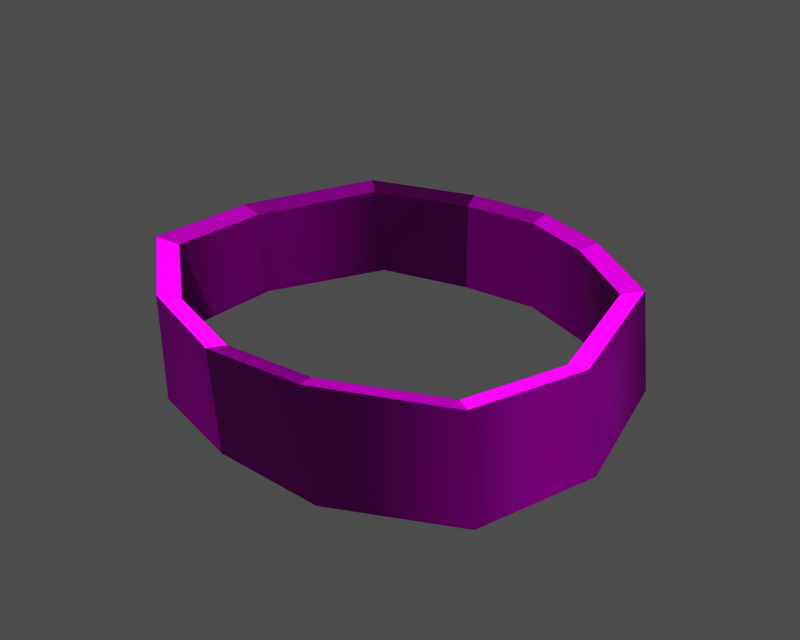 # Source: id400100.blend  (saved by Blender 3.6.13; exported with 4.5.12 LTS)
import bpy
from mathutils import Matrix  # noqa: F401  (used for matrix-valued properties, if any)

bpy.ops.wm.read_factory_settings(use_empty=True)
scene = bpy.context.scene
scene.name = '1'

# ---- collections
col_collection_1 = bpy.data.collections.new('Collection 1'); scene.collection.children.link(col_collection_1)

# ---- images (referenced by path relative to the original .blend; pixels are not part of the script)
import os
ASSET_DIR = os.environ.get("B2B_ASSET_DIR", "")  # directory of the original .blend (textures are referenced by path, not embedded)
HERE = os.path.dirname(os.path.abspath(__file__))  # packed textures are extracted next to this script under _unpacked/

def load_image(name, relpath, width, height, colorspace="sRGB"):
    """Load a texture the original file referenced (path relative to the .blend, or extracted next to this script)."""
    p = next((c for c in (os.path.join(HERE, relpath), os.path.join(ASSET_DIR, relpath)) if relpath and os.path.exists(c)), "")
    if p:
        img = bpy.data.images.load(p, check_existing=True)
        img.name = name
    else:  # same state as the original file: an image datablock whose file is absent (Cycles renders it pink)
        img = bpy.data.images.new(name, width, height)
        img.source = "FILE"
        img.filepath = "//" + (relpath or name)
    img.colorspace_settings.name = colorspace
    return img
img_m_nb_0001_none_diff_0 = load_image('m_nb_0001_none_diff_0', 'dropitem01.dds', 1024, 1024, 'Non-Color')
img_m_nb_0001_none_norm_0 = load_image('m_nb_0001_none_norm_0', 'dropitem01_n.dds', 1024, 1024, 'Non-Color')
img_m_nb_0001_none_spec_0 = load_image('m_nb_0001_none_spec_0', 'dropitem01_sp.dds', 1024, 1024, 'Non-Color')

# ---- materials (node trees are filled in below, after node groups)
mat_m_nb_0001_none_mat_001 = bpy.data.materials.new('m_nb_0001_none_mat.001')

# ---- material node trees
mat_m_nb_0001_none_mat_001.use_nodes = True; mat_m_nb_0001_none_mat_001.node_tree.nodes.clear()
_N = mat_m_nb_0001_none_mat_001.node_tree.nodes; _L = mat_m_nb_0001_none_mat_001.node_tree.links
n0 = _N.new('ShaderNodeBsdfPrincipled'); n0.name = 'Principled BSDF'; n0.location = (0, 0)
n0.distribution = 'GGX'
n0.subsurface_method = 'RANDOM_WALK_SKIN'
n0.inputs[3].default_value = 1.45
n0.inputs[27].default_value = (0.0, 0.0, 0.0, 1.0)
n0.inputs[28].default_value = 1.0
n1 = _N.new('ShaderNodeOutputMaterial'); n1.name = 'Material Output'; n1.location = (0, 0)
n2 = _N.new('ShaderNodeTexImage'); n2.name = 'Image Texture'; n2.location = (0, 0)
n2.image = img_m_nb_0001_none_diff_0
n3 = _N.new('ShaderNodeUVMap'); n3.name = 'UV Map'; n3.location = (0, 0)
n4 = _N.new('ShaderNodeTexImage'); n4.name = 'Image Texture.001'; n4.location = (0, 0)
n4.image = img_m_nb_0001_none_norm_0
n5 = _N.new('ShaderNodeNormalMap'); n5.name = 'Normal Map'; n5.location = (0, 0)
n6 = _N.new('ShaderNodeUVMap'); n6.name = 'UV Map.001'; n6.location = (0, 0)
n7 = _N.new('ShaderNodeTexImage'); n7.name = 'Image Texture.002'; n7.location = (0, 0)
n7.image = img_m_nb_0001_none_spec_0
n8 = _N.new('ShaderNodeUVMap'); n8.name = 'UV Map.002'; n8.location = (0, 0)
_L.new(n0.outputs[0], n1.inputs[0])
_L.new(n2.outputs[0], n0.inputs[0])
_L.new(n3.outputs[0], n2.inputs[0])
_L.new(n4.outputs[0], n5.inputs[1])
_L.new(n5.outputs[0], n0.inputs[5])
_L.new(n6.outputs[0], n4.inputs[0])
_L.new(n7.outputs[0], n0.inputs[13])
_L.new(n8.outputs[0], n7.inputs[0])
n1.is_active_output = True

# ---- meshes
me_m_nb_0001_none = bpy.data.meshes.new('m_nb_0001_none')
me_m_nb_0001_none.from_pydata([(-16.1, 1.225, 11.58), (-11.61, 10.6, 11.92), (-11.81, 12.01, 4.096), (-16.71, 2.411, 4.025), (1.787, 15.47, 3.372), (1.872, 14.63, 11.31), (7.576, 12.52, 11.22), (7.928, 13.23, 3.225), (5.412, -14.9, 11.35), (-1.766, -15.28, 11.23), (-1.87, -14.66, 3.646), (5.885, -14.47, 3.295), (-8.63, -13.2, 11.68), (-9.361, -12.61, 3.656), (-16.52, -6.863, 4.15), (-15.77, -7.369, 11.84), (-4.712, 14.77, 3.524), (-4.17, 13.94, 11.49), (14.18, 8.851, 3.481), (14.01, 7.482, 11.32), (16.1, -2.689, 10.82), (16.63, -1.642, 3.235), (13.74, -10.96, 11.14), (14.23, -10.6, 3.422), (-4.712, 14.77, 3.524), (-4.17, 13.94, 11.49), (-14.53, 1.113, 11.18), (-15.08, 2.183, 4.362), (-10.66, 10.85, 4.426), (-10.48, 9.572, 11.49), (1.614, 13.97, 3.772), (7.157, 11.95, 3.64), (6.839, 11.3, 10.85), (1.691, 13.21, 10.94), (4.886, -13.45, 10.97), (5.314, -13.05, 3.703), (-1.687, -13.23, 4.02), (-1.593, -13.78, 10.87), (-7.789, -11.9, 11.27), (-8.449, -11.38, 4.028), (-14.24, -6.645, 11.41), (-14.91, -6.188, 4.475), (-4.252, 13.34, 3.91), (-3.763, 12.59, 11.1), (12.8, 7.997, 3.871), (15.01, -1.475, 3.649), (14.54, -2.421, 10.49), (12.65, 6.76, 10.95), (12.41, -9.884, 10.78), (12.84, -9.561, 3.818), (-3.763, 12.59, 11.1), (-4.252, 13.34, 3.91), (-11.81, 12.01, 4.096), (-10.66, 10.85, 4.426), (-15.08, 2.183, 4.362), (-15.08, 2.183, 4.362), (-16.71, 2.411, 4.025), (-11.81, 12.01, 4.096), (-16.1, 1.225, 11.58), (-14.53, 1.113, 11.18), (-10.48, 9.572, 11.49), (-10.48, 9.572, 11.49), (-11.61, 10.6, 11.92), (-16.1, 1.225, 11.58), (7.928, 13.23, 3.225), (7.157, 11.95, 3.64), (1.614, 13.97, 3.772), (1.614, 13.97, 3.772), (1.787, 15.47, 3.372), (7.928, 13.23, 3.225), (1.872, 14.63, 11.31), (1.691, 13.21, 10.94), (6.839, 11.3, 10.85), (6.839, 11.3, 10.85), (7.576, 12.52, 11.22), (1.872, 14.63, 11.31), (-1.87, -14.66, 3.646), (-1.687, -13.23, 4.02), (5.314, -13.05, 3.703), (5.314, -13.05, 3.703), (5.885, -14.47, 3.295), (-1.87, -14.66, 3.646), (5.412, -14.9, 11.35), (4.886, -13.45, 10.97), (-1.593, -13.78, 10.87), (-1.593, -13.78, 10.87), (-1.766, -15.28, 11.23), (5.412, -14.9, 11.35), (-1.766, -15.28, 11.23), (-1.593, -13.78, 10.87), (-7.789, -11.9, 11.27), (-7.789, -11.9, 11.27), (-8.63, -13.2, 11.68), (-1.766, -15.28, 11.23), (-9.361, -12.61, 3.656), (-8.449, -11.38, 4.028), (-1.687, -13.23, 4.02), (-1.687, -13.23, 4.02), (-1.87, -14.66, 3.646), (-9.361, -12.61, 3.656), (-15.77, -7.369, 11.84), (-14.24, -6.645, 11.41), (-14.53, 1.113, 11.18), (-16.1, 1.225, 11.58), (-16.71, 2.411, 4.025), (-15.08, 2.183, 4.362), (-14.91, -6.188, 4.475), (-14.91, -6.188, 4.475), (-16.52, -6.863, 4.15), (-16.71, 2.411, 4.025), (-11.61, 10.6, 11.92), (-10.48, 9.572, 11.49), (-3.763, 12.59, 11.1), (-3.763, 12.59, 11.1), (-4.17, 13.94, 11.49), (-11.61, 10.6, 11.92), (-4.712, 14.77, 3.524), (-4.252, 13.34, 3.91), (-10.66, 10.85, 4.426), (-10.66, 10.85, 4.426), (-11.81, 12.01, 4.096), (-4.712, 14.77, 3.524), (16.63, -1.642, 3.235), (15.01, -1.475, 3.649), (12.8, 7.997, 3.871), (14.18, 8.851, 3.481), (14.01, 7.482, 11.32), (12.65, 6.76, 10.95), (14.54, -2.421, 10.49), (14.54, -2.421, 10.49), (16.1, -2.689, 10.82), (14.01, 7.482, 11.32), (7.576, 12.52, 11.22), (6.839, 11.3, 10.85), (12.65, 6.76, 10.95), (12.65, 6.76, 10.95), (14.01, 7.482, 11.32), (7.576, 12.52, 11.22), (14.18, 8.851, 3.481), (12.8, 7.997, 3.871), (7.157, 11.95, 3.64), (7.157, 11.95, 3.64), (7.928, 13.23, 3.225), (14.18, 8.851, 3.481), (-16.52, -6.863, 4.15), (-14.91, -6.188, 4.475), (-8.449, -11.38, 4.028), (-8.449, -11.38, 4.028), (-9.361, -12.61, 3.656), (-16.52, -6.863, 4.15), (-8.63, -13.2, 11.68), (-7.789, -11.9, 11.27), (-14.24, -6.645, 11.41), (-14.24, -6.645, 11.41), (-15.77, -7.369, 11.84), (-8.63, -13.2, 11.68), (16.1, -2.689, 10.82), (14.54, -2.421, 10.49), (12.41, -9.884, 10.78), (12.41, -9.884, 10.78), (13.74, -10.96, 11.14), (16.1, -2.689, 10.82), (14.23, -10.6, 3.422), (12.84, -9.561, 3.818), (15.01, -1.475, 3.649), (15.01, -1.475, 3.649), (16.63, -1.642, 3.235), (14.23, -10.6, 3.422), (13.74, -10.96, 11.14), (12.41, -9.884, 10.78), (4.886, -13.45, 10.97), (4.886, -13.45, 10.97), (5.412, -14.9, 11.35), (13.74, -10.96, 11.14), (5.885, -14.47, 3.295), (5.314, -13.05, 3.703), (12.84, -9.561, 3.818), (12.84, -9.561, 3.818), (14.23, -10.6, 3.422), (5.885, -14.47, 3.295), (-4.17, 13.94, 11.49), (-3.763, 12.59, 11.1), (1.691, 13.21, 10.94), (1.691, 13.21, 10.94), (1.872, 14.63, 11.31), (-4.17, 13.94, 11.49), (1.787, 15.47, 3.372), (1.614, 13.97, 3.772), (-4.252, 13.34, 3.91), (-4.252, 13.34, 3.91), (-4.712, 14.77, 3.524), (1.787, 15.47, 3.372)], [], [(0, 1, 2), (3, 0, 2), (4, 5, 6), (6, 7, 4), (8, 9, 10), (10, 11, 8), (12, 13, 10), (10, 9, 12), (3, 14, 15), (15, 0, 3), (16, 2, 1), (1, 17, 16), (18, 19, 20), (20, 21, 18), (19, 18, 7), (7, 6, 19), (12, 15, 14), (14, 13, 12), (22, 23, 21), (21, 20, 22), (8, 11, 23), (23, 22, 8), (4, 24, 25), (25, 5, 4), (26, 27, 28), (28, 29, 26), (30, 31, 32), (32, 33, 30), (34, 35, 36), (36, 37, 34), (38, 37, 36), (36, 39, 38), (27, 26, 40), (40, 41, 27), (42, 43, 29), (29, 28, 42), (44, 45, 46), (46, 47, 44), (47, 32, 31), (31, 44, 47), (38, 39, 41), (41, 40, 38), (48, 46, 45), (45, 49, 48), (34, 48, 49), (49, 35, 34), (30, 33, 50), (50, 51, 30), (52, 53, 54), (55, 56, 57), (58, 59, 60), (61, 62, 63), (64, 65, 66), (67, 68, 69), (70, 71, 72), (73, 74, 75), (76, 77, 78), (79, 80, 81), (82, 83, 84), (85, 86, 87), (88, 89, 90), (91, 92, 93), (94, 95, 96), (97, 98, 99), (100, 101, 102), (102, 103, 100), (104, 105, 106), (107, 108, 109), (110, 111, 112), (113, 114, 115), (116, 117, 118), (119, 120, 121), (122, 123, 124), (124, 125, 122), (126, 127, 128), (129, 130, 131), (132, 133, 134), (135, 136, 137), (138, 139, 140), (141, 142, 143), (144, 145, 146), (147, 148, 149), (150, 151, 152), (153, 154, 155), (156, 157, 158), (159, 160, 161), (162, 163, 164), (165, 166, 167), (168, 169, 170), (171, 172, 173), (174, 175, 176), (177, 178, 179), (180, 181, 182), (183, 184, 185), (186, 187, 188), (189, 190, 191)])
me_m_nb_0001_none.polygons.foreach_set('use_smooth', [True] * 96)
_uv = me_m_nb_0001_none.uv_layers.new(name='UVTex')
_uv.uv.foreach_set('vector', [0.2178, 0.4701, 0.1577, 0.4701, 0.1578, 0.4099, 0.2185, 0.4099, 0.2178, 0.4701, 0.1578, 0.4099, 0.07203, 0.4099, 0.07183, 0.4701, 0.1108, 0.4701, 0.1108, 0.4701, 0.1109, 0.4099, 0.07203, 0.4099, 0.3251, 0.4701, 0.368, 0.4701, 0.3683, 0.41, 0.3683, 0.41, 0.3253, 0.41, 0.3251, 0.4701, 0.3251, 0.4701, 0.3253, 0.41, 0.3683, 0.41, 0.3683, 0.41, 0.368, 0.4701, 0.3251, 0.4701, 0.2185, 0.4099, 0.2704, 0.4099, 0.2703, 0.4701, 0.2703, 0.4701, 0.2178, 0.4701, 0.2185, 0.4099, 0.1109, 0.4099, 0.1578, 0.4099, 0.1577, 0.4701, 0.1577, 0.4701, 0.1108, 0.4701, 0.1109, 0.4099, 0.1578, 0.4099, 0.1577, 0.4701, 0.2178, 0.4701, 0.2178, 0.4701, 0.2185, 0.4099, 0.1578, 0.4099, 0.1577, 0.4701, 0.1578, 0.4099, 0.1109, 0.4099, 0.1109, 0.4099, 0.1108, 0.4701, 0.1577, 0.4701, 0.3251, 0.4701, 0.2703, 0.4701, 0.2704, 0.4099, 0.2704, 0.4099, 0.3253, 0.41, 0.3251, 0.4701, 0.2703, 0.4701, 0.2704, 0.4099, 0.2185, 0.4099, 0.2185, 0.4099, 0.2178, 0.4701, 0.2703, 0.4701, 0.3251, 0.4701, 0.3253, 0.41, 0.2704, 0.4099, 0.2704, 0.4099, 0.2703, 0.4701, 0.3251, 0.4701, 0.07203, 0.4099, 0.0272, 0.4099, 0.02709, 0.4701, 0.02709, 0.4701, 0.07183, 0.4701, 0.07203, 0.4099, 0.2178, 0.4701, 0.2185, 0.4099, 0.1578, 0.4099, 0.1578, 0.4099, 0.1577, 0.4701, 0.2178, 0.4701, 0.07203, 0.4099, 0.1109, 0.4099, 0.1108, 0.4701, 0.1108, 0.4701, 0.07183, 0.4701, 0.07203, 0.4099, 0.3251, 0.4701, 0.3253, 0.41, 0.3683, 0.41, 0.3683, 0.41, 0.368, 0.4701, 0.3251, 0.4701, 0.3251, 0.4701, 0.368, 0.4701, 0.3683, 0.41, 0.3683, 0.41, 0.3253, 0.41, 0.3251, 0.4701, 0.2185, 0.4099, 0.2178, 0.4701, 0.2703, 0.4701, 0.2703, 0.4701, 0.2704, 0.4099, 0.2185, 0.4099, 0.1109, 0.4099, 0.1108, 0.4701, 0.1577, 0.4701, 0.1577, 0.4701, 0.1578, 0.4099, 0.1109, 0.4099, 0.1578, 0.4099, 0.2185, 0.4099, 0.2178, 0.4701, 0.2178, 0.4701, 0.1577, 0.4701, 0.1578, 0.4099, 0.1577, 0.4701, 0.1108, 0.4701, 0.1109, 0.4099, 0.1109, 0.4099, 0.1578, 0.4099, 0.1577, 0.4701, 0.3251, 0.4701, 0.3253, 0.41, 0.2704, 0.4099, 0.2704, 0.4099, 0.2703, 0.4701, 0.3251, 0.4701, 0.2703, 0.4701, 0.2178, 0.4701, 0.2185, 0.4099, 0.2185, 0.4099, 0.2704, 0.4099, 0.2703, 0.4701, 0.3251, 0.4701, 0.2703, 0.4701, 0.2704, 0.4099, 0.2704, 0.4099, 0.3253, 0.41, 0.3251, 0.4701, 0.07203, 0.4099, 0.07183, 0.4701, 0.02709, 0.4701, 0.02709, 0.4701, 0.0272, 0.4099, 0.07203, 0.4099, 0.1578, 0.421, 0.1578, 0.4099, 0.2185, 0.4099, 0.2185, 0.4099, 0.2185, 0.421, 0.1578, 0.421, 0.2178, 0.4573, 0.2178, 0.4701, 0.1577, 0.4701, 0.1577, 0.4701, 0.1577, 0.4573, 0.2178, 0.4573, 0.1109, 0.421, 0.1109, 0.4099, 0.07203, 0.4099, 0.07203, 0.4099, 0.07203, 0.421, 0.1109, 0.421, 0.07183, 0.4573, 0.07183, 0.4701, 0.1108, 0.4701, 0.1108, 0.4701, 0.1108, 0.4573, 0.07183, 0.4573, 0.3683, 0.4211, 0.3683, 0.41, 0.3253, 0.41, 0.3253, 0.41, 0.3253, 0.421, 0.3683, 0.4211, 0.3251, 0.4573, 0.3251, 0.4701, 0.368, 0.4701, 0.368, 0.4701, 0.368, 0.4573, 0.3251, 0.4573, 0.368, 0.4573, 0.368, 0.4701, 0.3251, 0.4701, 0.3251, 0.4701, 0.3251, 0.4573, 0.368, 0.4573, 0.3253, 0.421, 0.3253, 0.41, 0.3683, 0.41, 0.3683, 0.41, 0.3683, 0.4211, 0.3253, 0.421, 0.2703, 0.4573, 0.2703, 0.4701, 0.2178, 0.4701, 0.2178, 0.4701, 0.2178, 0.4573, 0.2703, 0.4573, 0.2185, 0.421, 0.2185, 0.4099, 0.2704, 0.4099, 0.2704, 0.4099, 0.2704, 0.421, 0.2185, 0.421, 0.1577, 0.4573, 0.1577, 0.4701, 0.1108, 0.4701, 0.1108, 0.4701, 0.1108, 0.4573, 0.1577, 0.4573, 0.1109, 0.421, 0.1109, 0.4099, 0.1578, 0.4099, 0.1578, 0.4099, 0.1578, 0.421, 0.1109, 0.421, 0.2185, 0.421, 0.2185, 0.4099, 0.1578, 0.4099, 0.1578, 0.4099, 0.1578, 0.421, 0.2185, 0.421, 0.1577, 0.4573, 0.1577, 0.4701, 0.2178, 0.4701, 0.2178, 0.4701, 0.2178, 0.4573, 0.1577, 0.4573, 0.1108, 0.4573, 0.1108, 0.4701, 0.1577, 0.4701, 0.1577, 0.4701, 0.1577, 0.4573, 0.1108, 0.4573, 0.1578, 0.421, 0.1578, 0.4099, 0.1109, 0.4099, 0.1109, 0.4099, 0.1109, 0.421, 0.1578, 0.421, 0.2704, 0.421, 0.2704, 0.4099, 0.3253, 0.41, 0.3253, 0.41, 0.3253, 0.421, 0.2704, 0.421, 0.3251, 0.4573, 0.3251, 0.4701, 0.2703, 0.4701, 0.2703, 0.4701, 0.2703, 0.4573, 0.3251, 0.4573, 0.2178, 0.4573, 0.2178, 0.4701, 0.2703, 0.4701, 0.2703, 0.4701, 0.2703, 0.4573, 0.2178, 0.4573, 0.2704, 0.421, 0.2704, 0.4099, 0.2185, 0.4099, 0.2185, 0.4099, 0.2185, 0.421, 0.2704, 0.421, 0.2703, 0.4573, 0.2703, 0.4701, 0.3251, 0.4701, 0.3251, 0.4701, 0.3251, 0.4573, 0.2703, 0.4573, 0.3253, 0.421, 0.3253, 0.41, 0.2704, 0.4099, 0.2704, 0.4099, 0.2704, 0.421, 0.3253, 0.421, 0.02709, 0.4573, 0.02709, 0.4701, 0.07183, 0.4701, 0.07183, 0.4701, 0.07183, 0.4573, 0.02709, 0.4573, 0.07203, 0.421, 0.07203, 0.4099, 0.0272, 0.4099, 0.0272, 0.4099, 0.0272, 0.421, 0.07203, 0.421])
me_m_nb_0001_none.materials.append(mat_m_nb_0001_none_mat_001)
me_m_nb_0001_none.use_remesh_preserve_volume = False
me_m_nb_0001_none.use_remesh_preserve_attributes = False
me_m_nb_0001_none.use_mirror_vertex_groups = False
me_m_nb_0001_none.update()
arm_armature = bpy.data.armatures.new('armature')  # bones are not reproduced

# ---- objects
ob_id400100_obj = bpy.data.objects.new('id400100_obj', arm_armature)
ob_m_nb_0001_none = bpy.data.objects.new('m_nb_0001_none', me_m_nb_0001_none)

# ---- transforms, parenting, visibility, modifiers, constraints
ob_id400100_obj.location = (0.0, 0.0, 0.0)
ob_id400100_obj.lock_rotations_4d = False
ob_id400100_obj.empty_display_type = 'ARROWS'
ob_id400100_obj.show_in_front = True
ob_id400100_obj.lineart.crease_threshold = 0.0
ob_m_nb_0001_none.parent = ob_id400100_obj
ob_m_nb_0001_none.location = (0.0, 0.0, 0.0)
ob_m_nb_0001_none.lock_rotations_4d = False
ob_m_nb_0001_none.empty_display_type = 'ARROWS'
ob_m_nb_0001_none.lineart.crease_threshold = 0.0
_vg = ob_m_nb_0001_none.vertex_groups.new(name='root')
_vg.add([0, 1, 2, 3, 4, 5, 6, 7, 8, 9, 10, 11, 12, 13, 14, 15, 16, 17, 18, 19, 20, 21, 22, 23, 24, 25, 26, 27, 28, 29, 30, 31, 32, 33, 34, 35, 36, 37, 38, 39, 40, 41, 42, 43, 44, 45, 46, 47, 48, 49, 50, 51, 52, 53, 54, 55, 56, 57, 58, 59, 60, 61, 62, 63, 64, 65, 66, 67, 68, 69, 70, 71, 72, 73, 74, 75, 76, 77, 78, 79, 80, 81, 82, 83, 84, 85, 86, 87, 88, 89, 90, 91, 92, 93, 94, 95, 96, 97, 98, 99, 100, 101, 102, 103, 104, 105, 106, 107, 108, 109, 110, 111, 112, 113, 114, 115, 116, 117, 118, 119, 120, 121, 122, 123, 124, 125, 126, 127, 128, 129, 130, 131, 132, 133, 134, 135, 136, 137, 138, 139, 140, 141, 142, 143, 144, 145, 146, 147, 148, 149, 150, 151, 152, 153, 154, 155, 156, 157, 158, 159, 160, 161, 162, 163, 164, 165, 166, 167, 168, 169, 170, 171, 172, 173, 174, 175, 176, 177, 178, 179, 180, 181, 182, 183, 184, 185, 186, 187, 188, 189, 190, 191], 1.0, 'REPLACE')
_m = ob_m_nb_0001_none.modifiers.new('Armature', 'ARMATURE')
_m.object = ob_id400100_obj
_m.use_bone_envelopes = True

# ---- collection membership
col_collection_1.objects.link(ob_id400100_obj)
col_collection_1.objects.link(ob_m_nb_0001_none)

# ---- scene / render settings (as saved in the file)
scene.frame_start = 1; scene.frame_end = 250; scene.frame_set(1)
scene.render.engine = 'BLENDER_EEVEE_NEXT'
scene.render.image_settings.file_format = 'TARGA'
scene.render.image_settings.color_mode = 'RGB'
scene.render.image_settings.compression = 90
scene.render.resolution_x = 320
scene.render.resolution_y = 256
scene.render.fps = 25
scene.render.dither_intensity = 0.0
scene.render.use_compositing = False
scene.render.use_sequencer = False
scene.render.use_file_extension = False
scene.render.bake_margin = 2
scene.render.bake_bias = 0.0
scene.render.use_stamp_time = False
scene.render.use_stamp_date = False
scene.render.use_stamp_frame = False
scene.render.use_stamp_camera = False
scene.render.use_stamp_scene = False
scene.render.use_stamp_filename = False
scene.render.use_stamp_render_time = False
scene.render.stamp_font_size = 0
scene.render.stamp_foreground = (0.0, 0.0, 0.0, 0.0)
scene.render.stamp_background = (0.0, 0.0, 0.0, 0.0)
scene.cycles.use_denoising = False
scene.cycles.samples = 10
scene.cycles.sampling_pattern = 'TABULATED_SOBOL'
scene.cycles.light_sampling_threshold = 0.0
scene.cycles.use_adaptive_sampling = False
scene.cycles.use_light_tree = False
scene.cycles.blur_glossy = 0.0
scene.cycles.volume_bounces = 1
scene.cycles.pixel_filter_type = 'GAUSSIAN'
scene.cycles.sample_clamp_indirect = 0.0
scene.view_settings.view_transform = 'Raw'
bpy.context.view_layer.update()

# ---- added for rendering (the .blend has no active camera and no usable light): camera, sun + grey world if the file has none
cam_auto = bpy.data.cameras.new('AutoCamera')
cam_auto.lens = 50.0
cam_auto.sensor_width = 36.0
cam_auto.clip_end = 1000.0
ob_auto_camera = bpy.data.objects.new('AutoCamera', cam_auto)
scene.collection.objects.link(ob_auto_camera)
ob_auto_camera.location = (42.6864, -51.1758, 41.7572)
ob_auto_camera.rotation_euler = (1.09748, -7.21219e-08, 0.694738)
scene.camera = ob_auto_camera
light_auto_sun = bpy.data.lights.new('AutoSun', 'SUN')
light_auto_sun.energy = 3.0
light_auto_sun.angle = 0.0523599
ob_auto_sun = bpy.data.objects.new('AutoSun', light_auto_sun)
scene.collection.objects.link(ob_auto_sun)
ob_auto_sun.rotation_euler = (0.872665, 0.174533, 0.523599)
if scene.world is None:
    world_auto = bpy.data.worlds.new('AutoWorld')
    world_auto.color = (0.3, 0.3, 0.3)
    scene.world = world_auto
bpy.context.view_layer.update()

